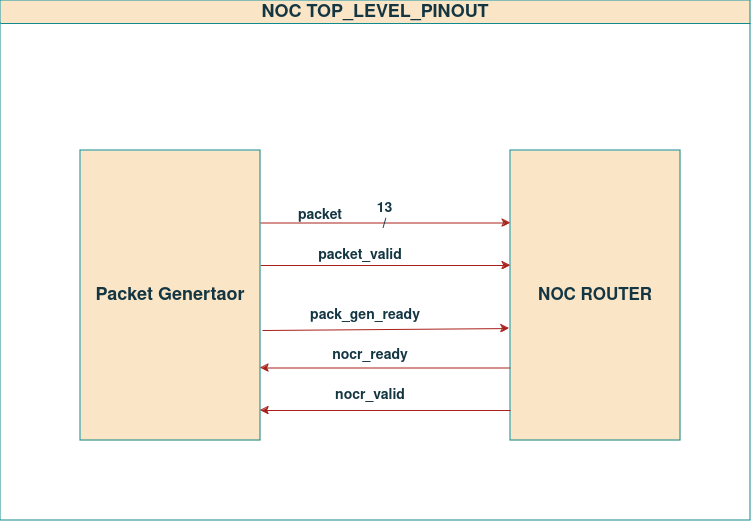

The diagram above was exported from draw.io. Its source (the exported page's mxGraphModel, read from the mxfile embedded in the PNG):
<mxGraphModel dx="1658" dy="908" grid="1" gridSize="10" guides="1" tooltips="1" connect="1" arrows="1" fold="1" page="1" pageScale="1" pageWidth="850" pageHeight="1100" math="0" shadow="0">
  <root>
    <mxCell id="0" />
    <mxCell id="1" parent="0" />
    <mxCell id="uJf_SshqDSZ5sooyFITl-4" style="edgeStyle=orthogonalEdgeStyle;rounded=0;orthogonalLoop=1;jettySize=auto;html=1;exitX=1;exitY=0.5;exitDx=0;exitDy=0;entryX=0;entryY=0.5;entryDx=0;entryDy=0;labelBackgroundColor=none;strokeColor=#A8201A;fontColor=default;" edge="1" parent="1">
      <mxGeometry relative="1" as="geometry">
        <mxPoint x="320" y="425" as="sourcePoint" />
        <mxPoint x="570" y="425" as="targetPoint" />
      </mxGeometry>
    </mxCell>
    <mxCell id="uJf_SshqDSZ5sooyFITl-5" style="edgeStyle=orthogonalEdgeStyle;rounded=0;orthogonalLoop=1;jettySize=auto;html=1;exitX=1;exitY=0.25;exitDx=0;exitDy=0;entryX=0;entryY=0.25;entryDx=0;entryDy=0;labelBackgroundColor=none;strokeColor=#A8201A;fontColor=default;" edge="1" parent="1" source="uJf_SshqDSZ5sooyFITl-1" target="uJf_SshqDSZ5sooyFITl-2">
      <mxGeometry relative="1" as="geometry" />
    </mxCell>
    <mxCell id="uJf_SshqDSZ5sooyFITl-8" value="&lt;div style=&quot;font-size: 14px;&quot;&gt;&lt;font style=&quot;font-size: 14px;&quot;&gt;&lt;b&gt;13&lt;/b&gt;&lt;/font&gt;&lt;/div&gt;&lt;div style=&quot;font-size: 14px;&quot;&gt;&lt;font style=&quot;font-size: 14px;&quot;&gt;&lt;b&gt;/&lt;/b&gt;&lt;/font&gt;&lt;br&gt;&lt;/div&gt;" style="edgeLabel;html=1;align=center;verticalAlign=middle;resizable=0;points=[];labelBackgroundColor=none;fontColor=#143642;" vertex="1" connectable="0" parent="uJf_SshqDSZ5sooyFITl-5">
      <mxGeometry x="-0.0182" relative="1" as="geometry">
        <mxPoint y="-7" as="offset" />
      </mxGeometry>
    </mxCell>
    <mxCell id="uJf_SshqDSZ5sooyFITl-1" value="&lt;b&gt;&lt;font style=&quot;font-size: 18px;&quot;&gt;Packet Genertaor&lt;/font&gt;&lt;/b&gt;" style="rounded=0;whiteSpace=wrap;html=1;labelBackgroundColor=none;fillColor=#FAE5C7;strokeColor=#0F8B8D;fontColor=#143642;" vertex="1" parent="1">
      <mxGeometry x="140" y="310" width="180" height="290" as="geometry" />
    </mxCell>
    <mxCell id="uJf_SshqDSZ5sooyFITl-3" style="edgeStyle=orthogonalEdgeStyle;rounded=0;orthogonalLoop=1;jettySize=auto;html=1;exitX=0;exitY=0.75;exitDx=0;exitDy=0;entryX=1;entryY=0.75;entryDx=0;entryDy=0;labelBackgroundColor=none;strokeColor=#A8201A;fontColor=default;" edge="1" parent="1" source="uJf_SshqDSZ5sooyFITl-2" target="uJf_SshqDSZ5sooyFITl-1">
      <mxGeometry relative="1" as="geometry" />
    </mxCell>
    <mxCell id="uJf_SshqDSZ5sooyFITl-2" value="&lt;b&gt;&lt;font style=&quot;font-size: 17px;&quot;&gt;NOC ROUTER&lt;/font&gt;&lt;/b&gt;" style="rounded=0;whiteSpace=wrap;html=1;labelBackgroundColor=none;fillColor=#FAE5C7;strokeColor=#0F8B8D;fontColor=#143642;" vertex="1" parent="1">
      <mxGeometry x="570" y="310" width="170" height="290" as="geometry" />
    </mxCell>
    <mxCell id="uJf_SshqDSZ5sooyFITl-6" value="&lt;b&gt;&lt;font style=&quot;font-size: 14px;&quot;&gt;packet_valid&lt;/font&gt;&lt;/b&gt;" style="text;html=1;align=center;verticalAlign=middle;whiteSpace=wrap;rounded=0;labelBackgroundColor=none;fontColor=#143642;" vertex="1" parent="1">
      <mxGeometry x="390" y="400" width="60" height="30" as="geometry" />
    </mxCell>
    <mxCell id="uJf_SshqDSZ5sooyFITl-7" value="&lt;b&gt;&lt;font style=&quot;font-size: 14px;&quot;&gt;nocr_ready&lt;/font&gt;&lt;/b&gt;" style="text;html=1;align=center;verticalAlign=middle;whiteSpace=wrap;rounded=0;labelBackgroundColor=none;fontColor=#143642;" vertex="1" parent="1">
      <mxGeometry x="400" y="500" width="60" height="30" as="geometry" />
    </mxCell>
    <mxCell id="uJf_SshqDSZ5sooyFITl-9" value="&lt;b&gt;&lt;font style=&quot;font-size: 14px;&quot;&gt;packet&lt;/font&gt;&lt;/b&gt;" style="text;html=1;align=center;verticalAlign=middle;whiteSpace=wrap;rounded=0;labelBackgroundColor=none;fontColor=#143642;" vertex="1" parent="1">
      <mxGeometry x="350" y="360" width="60" height="30" as="geometry" />
    </mxCell>
    <mxCell id="uJf_SshqDSZ5sooyFITl-11" value="" style="endArrow=classic;html=1;rounded=0;exitX=1.011;exitY=0.645;exitDx=0;exitDy=0;exitPerimeter=0;entryX=-0.006;entryY=0.614;entryDx=0;entryDy=0;entryPerimeter=0;labelBackgroundColor=none;strokeColor=#A8201A;fontColor=default;" edge="1" parent="1" target="uJf_SshqDSZ5sooyFITl-2">
      <mxGeometry width="50" height="50" relative="1" as="geometry">
        <mxPoint x="321.98" y="489.99999999999994" as="sourcePoint" />
        <mxPoint x="570" y="492.95" as="targetPoint" />
      </mxGeometry>
    </mxCell>
    <mxCell id="uJf_SshqDSZ5sooyFITl-13" value="&lt;b&gt;&lt;font style=&quot;font-size: 14px;&quot;&gt;pack_gen_ready&lt;/font&gt;&lt;/b&gt;" style="text;html=1;align=center;verticalAlign=middle;whiteSpace=wrap;rounded=0;labelBackgroundColor=none;fontColor=#143642;" vertex="1" parent="1">
      <mxGeometry x="395" y="460" width="60" height="30" as="geometry" />
    </mxCell>
    <mxCell id="uJf_SshqDSZ5sooyFITl-14" style="edgeStyle=orthogonalEdgeStyle;rounded=0;orthogonalLoop=1;jettySize=auto;html=1;exitX=0;exitY=0.75;exitDx=0;exitDy=0;entryX=1;entryY=0.75;entryDx=0;entryDy=0;labelBackgroundColor=none;strokeColor=#A8201A;fontColor=default;" edge="1" parent="1">
      <mxGeometry relative="1" as="geometry">
        <mxPoint x="570" y="570" as="sourcePoint" />
        <mxPoint x="320" y="570" as="targetPoint" />
      </mxGeometry>
    </mxCell>
    <mxCell id="uJf_SshqDSZ5sooyFITl-15" value="&lt;b&gt;&lt;font style=&quot;font-size: 14px;&quot;&gt;nocr_valid&lt;/font&gt;&lt;/b&gt;" style="text;html=1;align=center;verticalAlign=middle;whiteSpace=wrap;rounded=0;labelBackgroundColor=none;fontColor=#143642;" vertex="1" parent="1">
      <mxGeometry x="400" y="540" width="60" height="30" as="geometry" />
    </mxCell>
    <mxCell id="uJf_SshqDSZ5sooyFITl-16" value="&lt;font style=&quot;font-size: 18px;&quot;&gt;NOC TOP_LEVEL_PINOUT&lt;/font&gt;" style="swimlane;whiteSpace=wrap;html=1;labelBackgroundColor=none;fillColor=#FAE5C7;strokeColor=#0F8B8D;fontColor=#143642;" vertex="1" parent="1">
      <mxGeometry x="60" y="160" width="750" height="520" as="geometry" />
    </mxCell>
  </root>
</mxGraphModel>